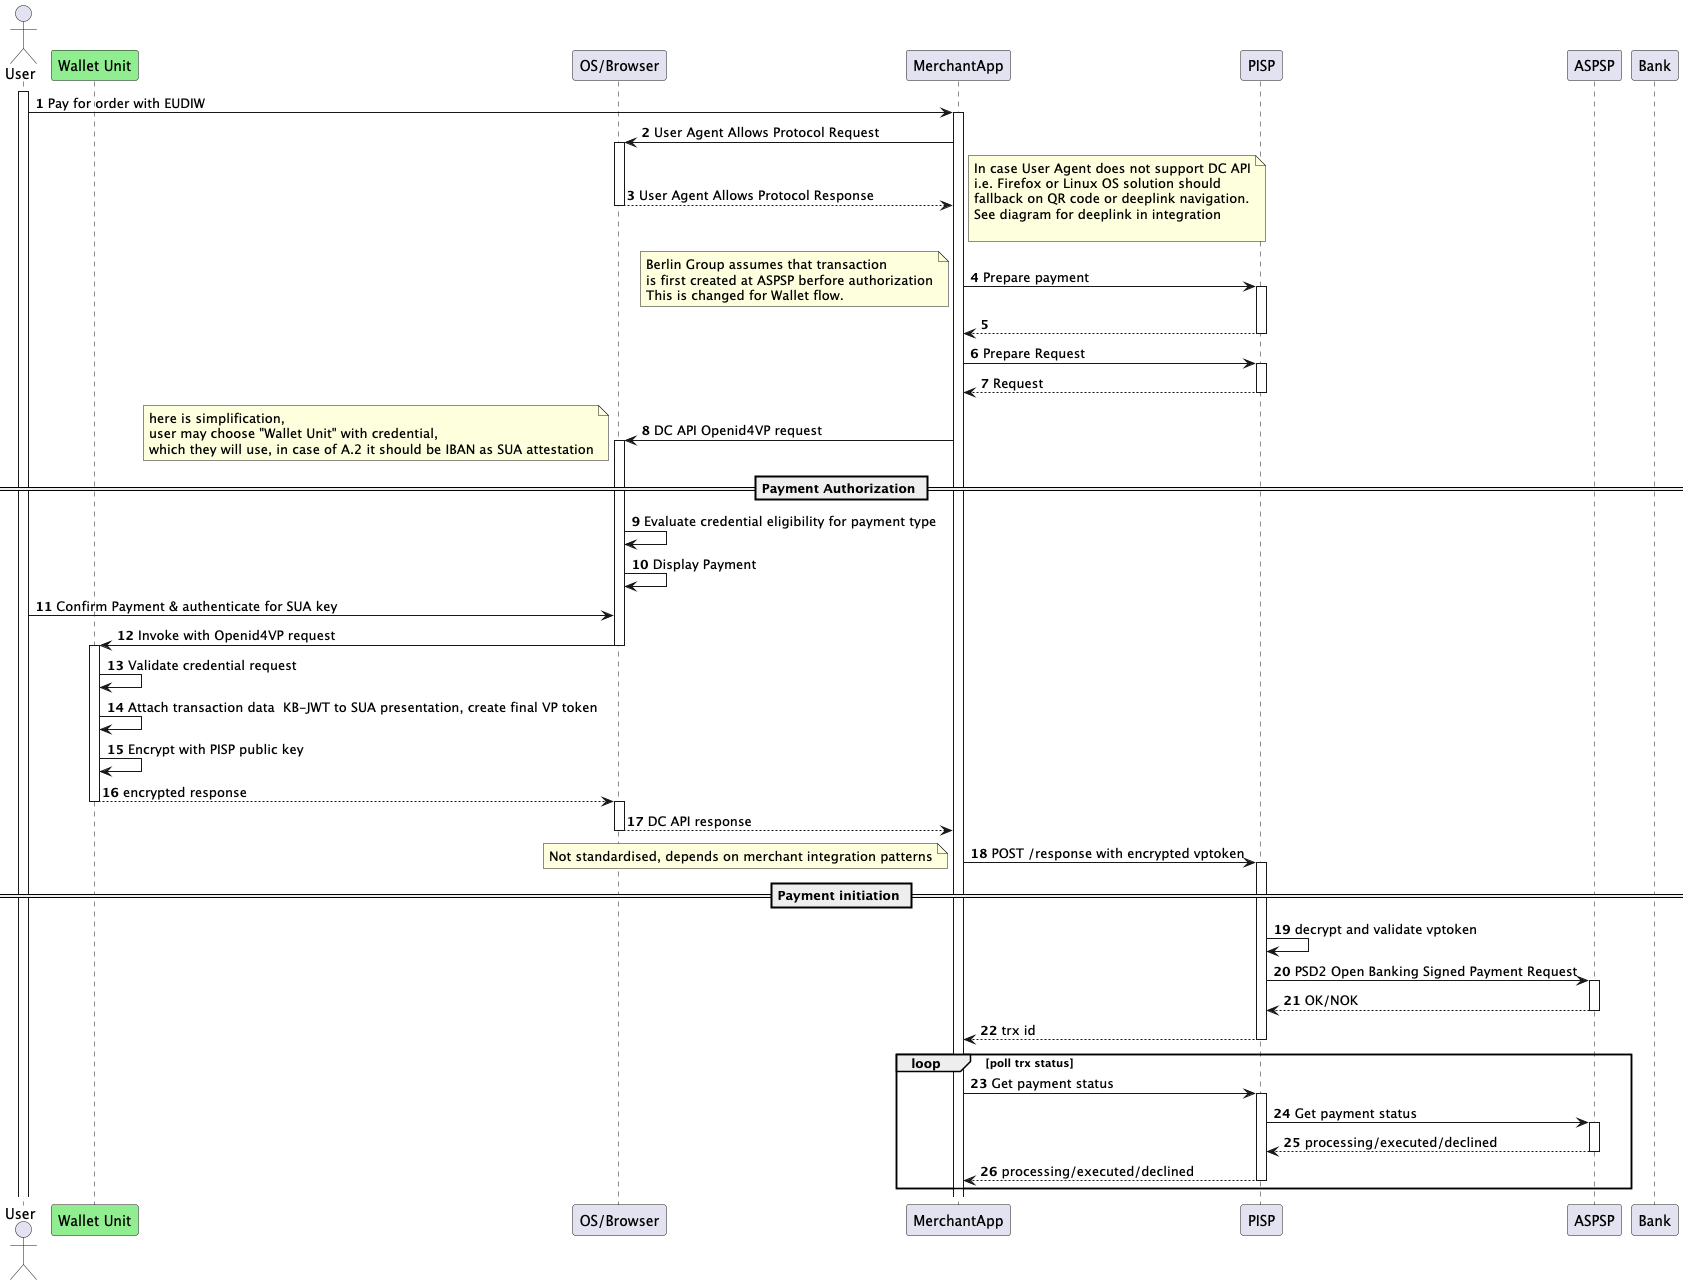

The diagram above was rendered by PlantUML. Its source (embedded in the PNG):
@startuml
'https://plantuml.com/sequence-diagram

autonumber
actor User 
participant "Wallet Unit" #lightgreen
participant "OS/Browser"
participant MerchantApp
participant PISP
participant ASPSP
participant Bank



activate User
User -> MerchantApp: Pay for order with EUDIW
activate MerchantApp
    MerchantApp -> "OS/Browser": User Agent Allows Protocol Request
    activate "OS/Browser"
        return User Agent Allows Protocol Response
    note right
    In case User Agent does not support DC API
    i.e. Firefox or Linux OS solution should
    fallback on QR code or deeplink navigation.
    See diagram for deeplink in integration

    end note
    MerchantApp -> PISP: Prepare payment
        activate PISP
        note left
        Berlin Group assumes that transaction
        is first created at ASPSP berfore authorization
        This is changed for Wallet flow.
        end note
        return


    MerchantApp -> PISP: Prepare Request
    activate PISP
        return Request
    MerchantApp -> "OS/Browser": DC API Openid4VP request
== Payment Authorization ==
activate "OS/Browser"
note left   
    here is simplification,
    user may choose "Wallet Unit" with credential,
    which they will use, in case of A.2 it should be IBAN as SUA attestation
end note
"OS/Browser" -> "OS/Browser": Evaluate credential eligibility for payment type

"OS/Browser" -> "OS/Browser": Display Payment
User -> "OS/Browser": Confirm Payment & authenticate for SUA key
"OS/Browser" -> "Wallet Unit": Invoke with Openid4VP request
deactivate "OS/Browser"

activate "Wallet Unit"
"Wallet Unit" -> "Wallet Unit": Validate credential request


"Wallet Unit" -> "Wallet Unit": Attach transaction data  KB-JWT to SUA presentation, create final VP token
"Wallet Unit" -> "Wallet Unit": Encrypt with PISP public key
return encrypted response
activate "OS/Browser"
"OS/Browser" --> MerchantApp:  DC API response
deactivate "OS/Browser"

MerchantApp -> PISP: POST /response with encrypted vptoken
note left
Not standardised, depends on merchant integration patterns
end note
== Payment initiation ==
    activate PISP
     PISP-> PISP: decrypt and validate vptoken

        PISP -> ASPSP: PSD2 Open Banking Signed Payment Request
        activate ASPSP
        return OK/NOK
    return trx id

loop poll trx status
    MerchantApp -> PISP: Get payment status
    activate PISP
        PISP -> ASPSP: Get payment status
        activate ASPSP
        return processing/executed/declined
     return processing/executed/declined
end loop

@enduml